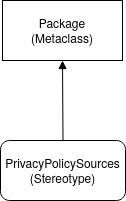

The diagram above was exported from draw.io. Its source (the exported page's mxGraphModel, read from the mxfile embedded in the PNG):
<mxGraphModel dx="807" dy="464" grid="1" gridSize="10" guides="1" tooltips="1" connect="1" arrows="1" fold="1" page="1" pageScale="1" pageWidth="850" pageHeight="1100" math="0" shadow="0">
  <root>
    <mxCell id="0" />
    <mxCell id="1" parent="0" />
    <mxCell id="LDSZSwe7UNW9CMyoc66z-1" value="&lt;div&gt;Package&lt;/div&gt;&lt;div&gt;(Metaclass)&lt;br&gt;&lt;/div&gt;" style="rounded=0;whiteSpace=wrap;html=1;" vertex="1" parent="1">
      <mxGeometry x="365" y="40" width="120" height="60" as="geometry" />
    </mxCell>
    <mxCell id="LDSZSwe7UNW9CMyoc66z-2" value="&lt;div&gt;PrivacyPolicySources&lt;/div&gt;&lt;div&gt;(Stereotype)&lt;br&gt;&lt;/div&gt;" style="rounded=1;whiteSpace=wrap;html=1;" vertex="1" parent="1">
      <mxGeometry x="363" y="180" width="125" height="60" as="geometry" />
    </mxCell>
    <mxCell id="LDSZSwe7UNW9CMyoc66z-3" value="" style="endArrow=block;html=1;exitX=0.5;exitY=0;exitDx=0;exitDy=0;entryX=0.5;entryY=1;entryDx=0;entryDy=0;endFill=1;" edge="1" parent="1" source="LDSZSwe7UNW9CMyoc66z-2" target="LDSZSwe7UNW9CMyoc66z-1">
      <mxGeometry width="50" height="50" relative="1" as="geometry">
        <mxPoint x="390" y="270" as="sourcePoint" />
        <mxPoint x="440" y="220" as="targetPoint" />
      </mxGeometry>
    </mxCell>
  </root>
</mxGraphModel>